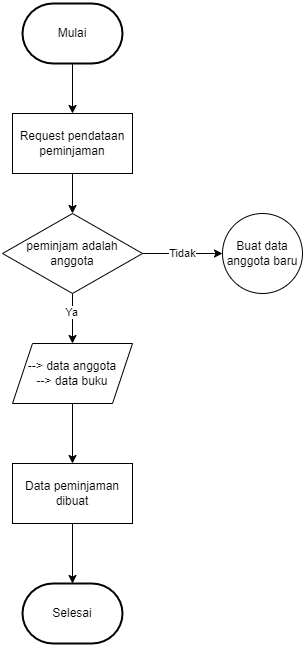

The diagram above was exported from draw.io. Its source (the exported page's mxGraphModel, read from the mxfile embedded in the PNG):
<mxGraphModel dx="284" dy="147" grid="1" gridSize="10" guides="1" tooltips="1" connect="1" arrows="1" fold="1" page="1" pageScale="1" pageWidth="850" pageHeight="1100" math="0" shadow="0">
  <root>
    <mxCell id="0" />
    <mxCell id="1" parent="0" />
    <mxCell id="pcXYuPQPwokPuH1HLdWI-4" style="edgeStyle=orthogonalEdgeStyle;rounded=0;orthogonalLoop=1;jettySize=auto;html=1;exitX=0.5;exitY=1;exitDx=0;exitDy=0;exitPerimeter=0;entryX=0.5;entryY=0;entryDx=0;entryDy=0;" edge="1" parent="1" source="pcXYuPQPwokPuH1HLdWI-1" target="pcXYuPQPwokPuH1HLdWI-3">
      <mxGeometry relative="1" as="geometry" />
    </mxCell>
    <mxCell id="pcXYuPQPwokPuH1HLdWI-1" value="Mulai" style="strokeWidth=2;html=1;shape=mxgraph.flowchart.terminator;whiteSpace=wrap;" vertex="1" parent="1">
      <mxGeometry x="140" y="40" width="100" height="60" as="geometry" />
    </mxCell>
    <mxCell id="pcXYuPQPwokPuH1HLdWI-6" style="edgeStyle=orthogonalEdgeStyle;rounded=0;orthogonalLoop=1;jettySize=auto;html=1;exitX=0.5;exitY=1;exitDx=0;exitDy=0;entryX=0.5;entryY=0;entryDx=0;entryDy=0;" edge="1" parent="1" source="pcXYuPQPwokPuH1HLdWI-3" target="pcXYuPQPwokPuH1HLdWI-5">
      <mxGeometry relative="1" as="geometry" />
    </mxCell>
    <mxCell id="pcXYuPQPwokPuH1HLdWI-3" value="Request pendataan peminjaman" style="rounded=0;whiteSpace=wrap;html=1;" vertex="1" parent="1">
      <mxGeometry x="130" y="150" width="120" height="60" as="geometry" />
    </mxCell>
    <mxCell id="pcXYuPQPwokPuH1HLdWI-10" style="edgeStyle=orthogonalEdgeStyle;rounded=0;orthogonalLoop=1;jettySize=auto;html=1;exitX=1;exitY=0.5;exitDx=0;exitDy=0;entryX=0;entryY=0.5;entryDx=0;entryDy=0;" edge="1" parent="1" source="pcXYuPQPwokPuH1HLdWI-5" target="pcXYuPQPwokPuH1HLdWI-9">
      <mxGeometry relative="1" as="geometry" />
    </mxCell>
    <mxCell id="pcXYuPQPwokPuH1HLdWI-11" value="Tidak" style="edgeLabel;html=1;align=center;verticalAlign=middle;resizable=0;points=[];" vertex="1" connectable="0" parent="pcXYuPQPwokPuH1HLdWI-10">
      <mxGeometry x="0.2556" relative="1" as="geometry">
        <mxPoint x="-10" as="offset" />
      </mxGeometry>
    </mxCell>
    <mxCell id="pcXYuPQPwokPuH1HLdWI-13" style="edgeStyle=orthogonalEdgeStyle;rounded=0;orthogonalLoop=1;jettySize=auto;html=1;exitX=0.5;exitY=1;exitDx=0;exitDy=0;entryX=0.5;entryY=0;entryDx=0;entryDy=0;" edge="1" parent="1" source="pcXYuPQPwokPuH1HLdWI-5" target="pcXYuPQPwokPuH1HLdWI-12">
      <mxGeometry relative="1" as="geometry" />
    </mxCell>
    <mxCell id="t-83Ys8jykShOIZ1-cSZ-1" value="Ya" style="edgeLabel;html=1;align=center;verticalAlign=middle;resizable=0;points=[];" vertex="1" connectable="0" parent="pcXYuPQPwokPuH1HLdWI-13">
      <mxGeometry x="-0.2352" y="-1" relative="1" as="geometry">
        <mxPoint as="offset" />
      </mxGeometry>
    </mxCell>
    <mxCell id="pcXYuPQPwokPuH1HLdWI-5" value="peminjam adalah anggota" style="rhombus;whiteSpace=wrap;html=1;" vertex="1" parent="1">
      <mxGeometry x="120" y="250" width="140" height="80" as="geometry" />
    </mxCell>
    <mxCell id="pcXYuPQPwokPuH1HLdWI-9" value="Buat data anggota baru" style="ellipse;whiteSpace=wrap;html=1;aspect=fixed;" vertex="1" parent="1">
      <mxGeometry x="340" y="250" width="80" height="80" as="geometry" />
    </mxCell>
    <mxCell id="pcXYuPQPwokPuH1HLdWI-15" value="" style="edgeStyle=orthogonalEdgeStyle;rounded=0;orthogonalLoop=1;jettySize=auto;html=1;" edge="1" parent="1" source="pcXYuPQPwokPuH1HLdWI-12" target="pcXYuPQPwokPuH1HLdWI-14">
      <mxGeometry relative="1" as="geometry" />
    </mxCell>
    <mxCell id="pcXYuPQPwokPuH1HLdWI-12" value="--&amp;gt; data anggota&lt;br&gt;--&amp;gt; data buku" style="shape=parallelogram;perimeter=parallelogramPerimeter;whiteSpace=wrap;html=1;fixedSize=1;" vertex="1" parent="1">
      <mxGeometry x="130" y="380" width="120" height="60" as="geometry" />
    </mxCell>
    <mxCell id="pcXYuPQPwokPuH1HLdWI-17" style="edgeStyle=orthogonalEdgeStyle;rounded=0;orthogonalLoop=1;jettySize=auto;html=1;exitX=0.5;exitY=1;exitDx=0;exitDy=0;entryX=0.5;entryY=0;entryDx=0;entryDy=0;entryPerimeter=0;" edge="1" parent="1" source="pcXYuPQPwokPuH1HLdWI-14" target="pcXYuPQPwokPuH1HLdWI-16">
      <mxGeometry relative="1" as="geometry" />
    </mxCell>
    <mxCell id="pcXYuPQPwokPuH1HLdWI-14" value="Data peminjaman dibuat" style="whiteSpace=wrap;html=1;" vertex="1" parent="1">
      <mxGeometry x="130" y="500" width="120" height="60" as="geometry" />
    </mxCell>
    <mxCell id="pcXYuPQPwokPuH1HLdWI-16" value="Selesai" style="strokeWidth=2;html=1;shape=mxgraph.flowchart.terminator;whiteSpace=wrap;" vertex="1" parent="1">
      <mxGeometry x="140" y="620" width="100" height="60" as="geometry" />
    </mxCell>
  </root>
</mxGraphModel>